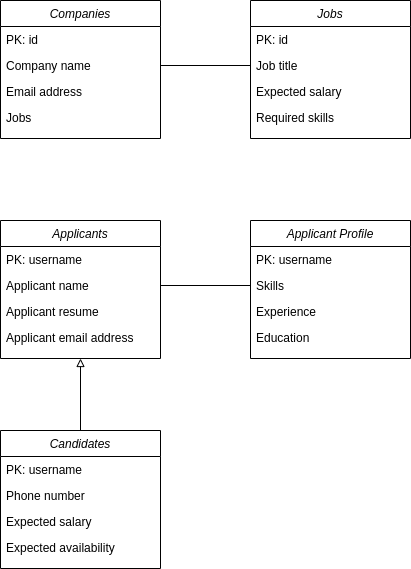

The diagram above was exported from draw.io. Its source (the exported page's mxGraphModel, read from the mxfile embedded in the PNG):
<mxGraphModel dx="1388" dy="829" grid="1" gridSize="10" guides="1" tooltips="1" connect="1" arrows="1" fold="1" page="1" pageScale="1" pageWidth="827" pageHeight="1169" math="0" shadow="0">
  <root>
    <mxCell id="WIyWlLk6GJQsqaUBKTNV-0" />
    <mxCell id="WIyWlLk6GJQsqaUBKTNV-1" parent="WIyWlLk6GJQsqaUBKTNV-0" />
    <mxCell id="zkfFHV4jXpPFQw0GAbJ--0" value="Companies" style="swimlane;fontStyle=2;align=center;verticalAlign=top;childLayout=stackLayout;horizontal=1;startSize=26;horizontalStack=0;resizeParent=1;resizeLast=0;collapsible=1;marginBottom=0;rounded=0;shadow=0;strokeWidth=1;" parent="WIyWlLk6GJQsqaUBKTNV-1" vertex="1">
      <mxGeometry x="70" y="60" width="160" height="138" as="geometry">
        <mxRectangle x="230" y="140" width="160" height="26" as="alternateBounds" />
      </mxGeometry>
    </mxCell>
    <mxCell id="zkfFHV4jXpPFQw0GAbJ--1" value="PK: id" style="text;align=left;verticalAlign=top;spacingLeft=4;spacingRight=4;overflow=hidden;rotatable=0;points=[[0,0.5],[1,0.5]];portConstraint=eastwest;" parent="zkfFHV4jXpPFQw0GAbJ--0" vertex="1">
      <mxGeometry y="26" width="160" height="26" as="geometry" />
    </mxCell>
    <mxCell id="zkfFHV4jXpPFQw0GAbJ--2" value="Company name" style="text;align=left;verticalAlign=top;spacingLeft=4;spacingRight=4;overflow=hidden;rotatable=0;points=[[0,0.5],[1,0.5]];portConstraint=eastwest;rounded=0;shadow=0;html=0;" parent="zkfFHV4jXpPFQw0GAbJ--0" vertex="1">
      <mxGeometry y="52" width="160" height="26" as="geometry" />
    </mxCell>
    <mxCell id="zkfFHV4jXpPFQw0GAbJ--3" value="Email address" style="text;align=left;verticalAlign=top;spacingLeft=4;spacingRight=4;overflow=hidden;rotatable=0;points=[[0,0.5],[1,0.5]];portConstraint=eastwest;rounded=0;shadow=0;html=0;" parent="zkfFHV4jXpPFQw0GAbJ--0" vertex="1">
      <mxGeometry y="78" width="160" height="26" as="geometry" />
    </mxCell>
    <mxCell id="H-jmP1GXqbAzScgo5Y92-0" value="Jobs" style="text;align=left;verticalAlign=top;spacingLeft=4;spacingRight=4;overflow=hidden;rotatable=0;points=[[0,0.5],[1,0.5]];portConstraint=eastwest;rounded=0;shadow=0;html=0;" vertex="1" parent="zkfFHV4jXpPFQw0GAbJ--0">
      <mxGeometry y="104" width="160" height="26" as="geometry" />
    </mxCell>
    <mxCell id="H-jmP1GXqbAzScgo5Y92-1" value="Applicants" style="swimlane;fontStyle=2;align=center;verticalAlign=top;childLayout=stackLayout;horizontal=1;startSize=26;horizontalStack=0;resizeParent=1;resizeLast=0;collapsible=1;marginBottom=0;rounded=0;shadow=0;strokeWidth=1;" vertex="1" parent="WIyWlLk6GJQsqaUBKTNV-1">
      <mxGeometry x="70" y="280" width="160" height="138" as="geometry">
        <mxRectangle x="230" y="140" width="160" height="26" as="alternateBounds" />
      </mxGeometry>
    </mxCell>
    <mxCell id="H-jmP1GXqbAzScgo5Y92-2" value="PK: username" style="text;align=left;verticalAlign=top;spacingLeft=4;spacingRight=4;overflow=hidden;rotatable=0;points=[[0,0.5],[1,0.5]];portConstraint=eastwest;" vertex="1" parent="H-jmP1GXqbAzScgo5Y92-1">
      <mxGeometry y="26" width="160" height="26" as="geometry" />
    </mxCell>
    <mxCell id="H-jmP1GXqbAzScgo5Y92-3" value="Applicant name" style="text;align=left;verticalAlign=top;spacingLeft=4;spacingRight=4;overflow=hidden;rotatable=0;points=[[0,0.5],[1,0.5]];portConstraint=eastwest;rounded=0;shadow=0;html=0;" vertex="1" parent="H-jmP1GXqbAzScgo5Y92-1">
      <mxGeometry y="52" width="160" height="26" as="geometry" />
    </mxCell>
    <mxCell id="H-jmP1GXqbAzScgo5Y92-4" value="Applicant resume" style="text;align=left;verticalAlign=top;spacingLeft=4;spacingRight=4;overflow=hidden;rotatable=0;points=[[0,0.5],[1,0.5]];portConstraint=eastwest;rounded=0;shadow=0;html=0;" vertex="1" parent="H-jmP1GXqbAzScgo5Y92-1">
      <mxGeometry y="78" width="160" height="26" as="geometry" />
    </mxCell>
    <mxCell id="H-jmP1GXqbAzScgo5Y92-5" value="Applicant email address" style="text;align=left;verticalAlign=top;spacingLeft=4;spacingRight=4;overflow=hidden;rotatable=0;points=[[0,0.5],[1,0.5]];portConstraint=eastwest;rounded=0;shadow=0;html=0;" vertex="1" parent="H-jmP1GXqbAzScgo5Y92-1">
      <mxGeometry y="104" width="160" height="26" as="geometry" />
    </mxCell>
    <mxCell id="H-jmP1GXqbAzScgo5Y92-28" style="edgeStyle=orthogonalEdgeStyle;rounded=0;orthogonalLoop=1;jettySize=auto;html=1;exitX=0.5;exitY=0;exitDx=0;exitDy=0;entryX=0.5;entryY=1;entryDx=0;entryDy=0;endArrow=block;endFill=0;startArrow=none;startFill=0;" edge="1" parent="WIyWlLk6GJQsqaUBKTNV-1" source="H-jmP1GXqbAzScgo5Y92-6" target="H-jmP1GXqbAzScgo5Y92-1">
      <mxGeometry relative="1" as="geometry" />
    </mxCell>
    <mxCell id="H-jmP1GXqbAzScgo5Y92-6" value="Candidates" style="swimlane;fontStyle=2;align=center;verticalAlign=top;childLayout=stackLayout;horizontal=1;startSize=26;horizontalStack=0;resizeParent=1;resizeLast=0;collapsible=1;marginBottom=0;rounded=0;shadow=0;strokeWidth=1;" vertex="1" parent="WIyWlLk6GJQsqaUBKTNV-1">
      <mxGeometry x="70" y="490" width="160" height="138" as="geometry">
        <mxRectangle x="230" y="140" width="160" height="26" as="alternateBounds" />
      </mxGeometry>
    </mxCell>
    <mxCell id="H-jmP1GXqbAzScgo5Y92-7" value="PK: username" style="text;align=left;verticalAlign=top;spacingLeft=4;spacingRight=4;overflow=hidden;rotatable=0;points=[[0,0.5],[1,0.5]];portConstraint=eastwest;" vertex="1" parent="H-jmP1GXqbAzScgo5Y92-6">
      <mxGeometry y="26" width="160" height="26" as="geometry" />
    </mxCell>
    <mxCell id="H-jmP1GXqbAzScgo5Y92-8" value="Phone number" style="text;align=left;verticalAlign=top;spacingLeft=4;spacingRight=4;overflow=hidden;rotatable=0;points=[[0,0.5],[1,0.5]];portConstraint=eastwest;rounded=0;shadow=0;html=0;" vertex="1" parent="H-jmP1GXqbAzScgo5Y92-6">
      <mxGeometry y="52" width="160" height="26" as="geometry" />
    </mxCell>
    <mxCell id="H-jmP1GXqbAzScgo5Y92-9" value="Expected salary" style="text;align=left;verticalAlign=top;spacingLeft=4;spacingRight=4;overflow=hidden;rotatable=0;points=[[0,0.5],[1,0.5]];portConstraint=eastwest;rounded=0;shadow=0;html=0;" vertex="1" parent="H-jmP1GXqbAzScgo5Y92-6">
      <mxGeometry y="78" width="160" height="26" as="geometry" />
    </mxCell>
    <mxCell id="H-jmP1GXqbAzScgo5Y92-10" value="Expected availability" style="text;align=left;verticalAlign=top;spacingLeft=4;spacingRight=4;overflow=hidden;rotatable=0;points=[[0,0.5],[1,0.5]];portConstraint=eastwest;rounded=0;shadow=0;html=0;" vertex="1" parent="H-jmP1GXqbAzScgo5Y92-6">
      <mxGeometry y="104" width="160" height="26" as="geometry" />
    </mxCell>
    <mxCell id="H-jmP1GXqbAzScgo5Y92-12" value="Jobs" style="swimlane;fontStyle=2;align=center;verticalAlign=top;childLayout=stackLayout;horizontal=1;startSize=26;horizontalStack=0;resizeParent=1;resizeLast=0;collapsible=1;marginBottom=0;rounded=0;shadow=0;strokeWidth=1;" vertex="1" parent="WIyWlLk6GJQsqaUBKTNV-1">
      <mxGeometry x="320" y="60" width="160" height="138" as="geometry">
        <mxRectangle x="230" y="140" width="160" height="26" as="alternateBounds" />
      </mxGeometry>
    </mxCell>
    <mxCell id="H-jmP1GXqbAzScgo5Y92-13" value="PK: id" style="text;align=left;verticalAlign=top;spacingLeft=4;spacingRight=4;overflow=hidden;rotatable=0;points=[[0,0.5],[1,0.5]];portConstraint=eastwest;" vertex="1" parent="H-jmP1GXqbAzScgo5Y92-12">
      <mxGeometry y="26" width="160" height="26" as="geometry" />
    </mxCell>
    <mxCell id="H-jmP1GXqbAzScgo5Y92-14" value="Job title" style="text;align=left;verticalAlign=top;spacingLeft=4;spacingRight=4;overflow=hidden;rotatable=0;points=[[0,0.5],[1,0.5]];portConstraint=eastwest;rounded=0;shadow=0;html=0;" vertex="1" parent="H-jmP1GXqbAzScgo5Y92-12">
      <mxGeometry y="52" width="160" height="26" as="geometry" />
    </mxCell>
    <mxCell id="H-jmP1GXqbAzScgo5Y92-15" value="Expected salary" style="text;align=left;verticalAlign=top;spacingLeft=4;spacingRight=4;overflow=hidden;rotatable=0;points=[[0,0.5],[1,0.5]];portConstraint=eastwest;rounded=0;shadow=0;html=0;" vertex="1" parent="H-jmP1GXqbAzScgo5Y92-12">
      <mxGeometry y="78" width="160" height="26" as="geometry" />
    </mxCell>
    <mxCell id="H-jmP1GXqbAzScgo5Y92-16" value="Required skills" style="text;align=left;verticalAlign=top;spacingLeft=4;spacingRight=4;overflow=hidden;rotatable=0;points=[[0,0.5],[1,0.5]];portConstraint=eastwest;rounded=0;shadow=0;html=0;" vertex="1" parent="H-jmP1GXqbAzScgo5Y92-12">
      <mxGeometry y="104" width="160" height="26" as="geometry" />
    </mxCell>
    <mxCell id="H-jmP1GXqbAzScgo5Y92-17" style="edgeStyle=orthogonalEdgeStyle;rounded=0;orthogonalLoop=1;jettySize=auto;html=1;exitX=0;exitY=0.5;exitDx=0;exitDy=0;entryX=1;entryY=0.5;entryDx=0;entryDy=0;endArrow=none;endFill=0;" edge="1" parent="WIyWlLk6GJQsqaUBKTNV-1" source="H-jmP1GXqbAzScgo5Y92-14" target="zkfFHV4jXpPFQw0GAbJ--2">
      <mxGeometry relative="1" as="geometry" />
    </mxCell>
    <mxCell id="H-jmP1GXqbAzScgo5Y92-18" value="Applicant Profile" style="swimlane;fontStyle=2;align=center;verticalAlign=top;childLayout=stackLayout;horizontal=1;startSize=26;horizontalStack=0;resizeParent=1;resizeLast=0;collapsible=1;marginBottom=0;rounded=0;shadow=0;strokeWidth=1;" vertex="1" parent="WIyWlLk6GJQsqaUBKTNV-1">
      <mxGeometry x="320" y="280" width="160" height="138" as="geometry">
        <mxRectangle x="230" y="140" width="160" height="26" as="alternateBounds" />
      </mxGeometry>
    </mxCell>
    <mxCell id="H-jmP1GXqbAzScgo5Y92-19" value="PK: username" style="text;align=left;verticalAlign=top;spacingLeft=4;spacingRight=4;overflow=hidden;rotatable=0;points=[[0,0.5],[1,0.5]];portConstraint=eastwest;" vertex="1" parent="H-jmP1GXqbAzScgo5Y92-18">
      <mxGeometry y="26" width="160" height="26" as="geometry" />
    </mxCell>
    <mxCell id="H-jmP1GXqbAzScgo5Y92-20" value="Skills" style="text;align=left;verticalAlign=top;spacingLeft=4;spacingRight=4;overflow=hidden;rotatable=0;points=[[0,0.5],[1,0.5]];portConstraint=eastwest;rounded=0;shadow=0;html=0;" vertex="1" parent="H-jmP1GXqbAzScgo5Y92-18">
      <mxGeometry y="52" width="160" height="26" as="geometry" />
    </mxCell>
    <mxCell id="H-jmP1GXqbAzScgo5Y92-21" value="Experience" style="text;align=left;verticalAlign=top;spacingLeft=4;spacingRight=4;overflow=hidden;rotatable=0;points=[[0,0.5],[1,0.5]];portConstraint=eastwest;rounded=0;shadow=0;html=0;" vertex="1" parent="H-jmP1GXqbAzScgo5Y92-18">
      <mxGeometry y="78" width="160" height="26" as="geometry" />
    </mxCell>
    <mxCell id="H-jmP1GXqbAzScgo5Y92-22" value="Education" style="text;align=left;verticalAlign=top;spacingLeft=4;spacingRight=4;overflow=hidden;rotatable=0;points=[[0,0.5],[1,0.5]];portConstraint=eastwest;rounded=0;shadow=0;html=0;" vertex="1" parent="H-jmP1GXqbAzScgo5Y92-18">
      <mxGeometry y="104" width="160" height="26" as="geometry" />
    </mxCell>
    <mxCell id="H-jmP1GXqbAzScgo5Y92-27" style="edgeStyle=orthogonalEdgeStyle;rounded=0;orthogonalLoop=1;jettySize=auto;html=1;exitX=1;exitY=0.5;exitDx=0;exitDy=0;entryX=0;entryY=0.5;entryDx=0;entryDy=0;endArrow=none;endFill=0;" edge="1" parent="WIyWlLk6GJQsqaUBKTNV-1" source="H-jmP1GXqbAzScgo5Y92-3" target="H-jmP1GXqbAzScgo5Y92-20">
      <mxGeometry relative="1" as="geometry" />
    </mxCell>
  </root>
</mxGraphModel>